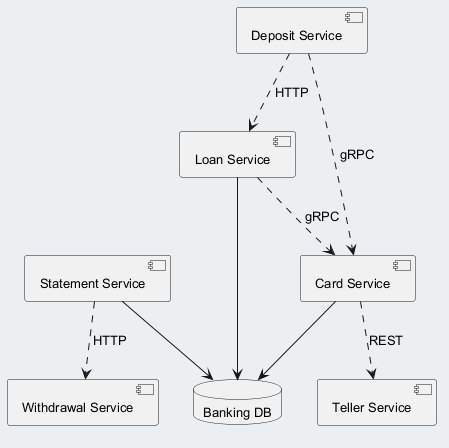

The diagram above was rendered by PlantUML. Its source (embedded in the PNG):
@startuml
skinparam backgroundColor #ECEFF1
skinparam classBackgroundColor #FFFFFF
skinparam classBorderColor #455A64
skinparam defaultFontSize 13
component "Card Service" as C_CardService
component "Statement Service" as C_StatementService
component "Withdrawal Service" as C_WithdrawalService
component "Deposit Service" as C_DepositService
component "Teller Service" as C_TellerService
component "Loan Service" as C_LoanService
database "Banking DB" as DB_banking
C_CardService --> DB_banking
C_StatementService --> DB_banking
C_LoanService --> DB_banking
C_StatementService ..> C_WithdrawalService : HTTP
C_LoanService ..> C_CardService : gRPC
C_DepositService ..> C_CardService : gRPC
C_DepositService ..> C_LoanService : HTTP
C_CardService ..> C_TellerService : REST
@enduml